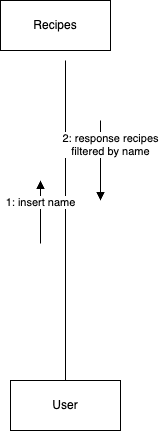

The diagram above was exported from draw.io. Its source (the exported page's mxGraphModel, read from the mxfile embedded in the PNG):
<mxGraphModel dx="1216" dy="901" grid="1" gridSize="10" guides="1" tooltips="1" connect="1" arrows="1" fold="1" page="1" pageScale="1" pageWidth="1169" pageHeight="827" math="0" shadow="0">
  <root>
    <mxCell id="0" />
    <mxCell id="1" parent="0" />
    <mxCell id="ChLZMALXRbxexDsyuqBV-1" style="edgeStyle=orthogonalEdgeStyle;rounded=0;orthogonalLoop=1;jettySize=auto;html=1;endArrow=none;startFill=0;" edge="1" parent="1" source="ChLZMALXRbxexDsyuqBV-2">
      <mxGeometry relative="1" as="geometry">
        <mxPoint x="555" y="210" as="targetPoint" />
      </mxGeometry>
    </mxCell>
    <mxCell id="ChLZMALXRbxexDsyuqBV-2" value="User" style="html=1;whiteSpace=wrap;" vertex="1" parent="1">
      <mxGeometry x="500" y="530" width="110" height="50" as="geometry" />
    </mxCell>
    <mxCell id="ChLZMALXRbxexDsyuqBV-4" value="Recipes" style="html=1;whiteSpace=wrap;" vertex="1" parent="1">
      <mxGeometry x="490" y="150" width="110" height="50" as="geometry" />
    </mxCell>
    <mxCell id="ChLZMALXRbxexDsyuqBV-9" value="1: insert name" style="html=1;verticalAlign=bottom;endArrow=block;curved=0;rounded=0;startArrow=none;startFill=0;" edge="1" parent="1">
      <mxGeometry x="0.0103" width="80" relative="1" as="geometry">
        <mxPoint x="530" y="393" as="sourcePoint" />
        <mxPoint x="530" y="330" as="targetPoint" />
        <mxPoint as="offset" />
      </mxGeometry>
    </mxCell>
    <mxCell id="ChLZMALXRbxexDsyuqBV-22" value="2: response recipes&lt;div&gt;filtered by name&lt;/div&gt;" style="html=1;verticalAlign=bottom;endArrow=block;curved=0;rounded=0;" edge="1" parent="1">
      <mxGeometry y="10" width="80" relative="1" as="geometry">
        <mxPoint x="590" y="270" as="sourcePoint" />
        <mxPoint x="590" y="350" as="targetPoint" />
        <mxPoint as="offset" />
      </mxGeometry>
    </mxCell>
  </root>
</mxGraphModel>